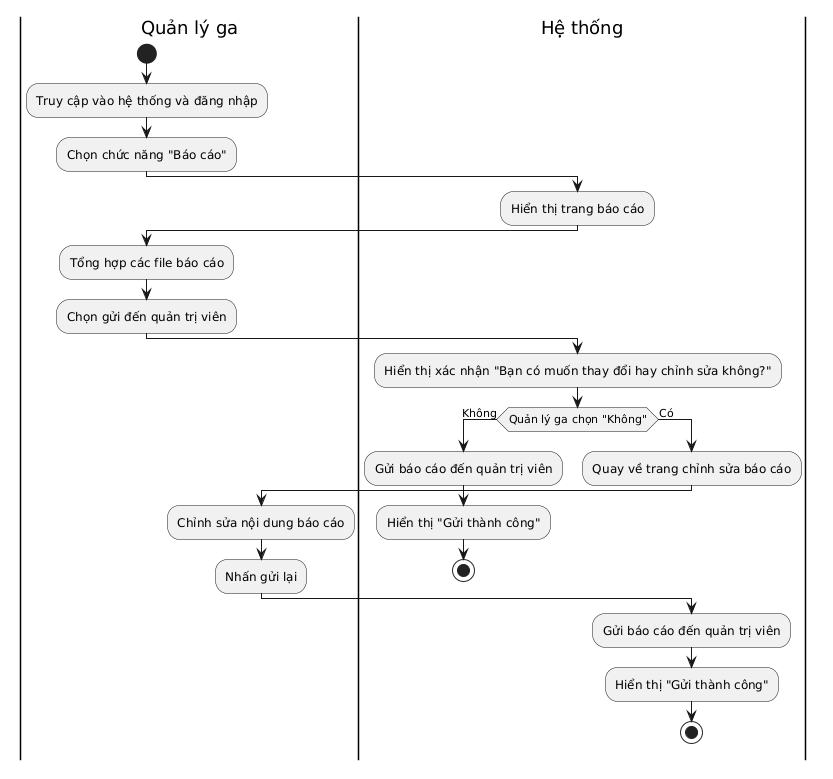

The diagram above was rendered by PlantUML. Its source (embedded in the PNG):
@startuml
|Quản lý ga| 
start 
:Truy cập vào hệ thống và đăng nhập; 
:Chọn chức năng "Báo cáo"; 
|Hệ thống| 
:Hiển thị trang báo cáo; 
|Quản lý ga| 
:Tổng hợp các file báo cáo; 
:Chọn gửi đến quản trị viên; 
|Hệ thống| 
:Hiển thị xác nhận "Bạn có muốn thay đổi hay chỉnh sửa không?"; 
if (Quản lý ga chọn "Không") then (Không) 
  :Gửi báo cáo đến quản trị viên; 
  :Hiển thị "Gửi thành công"; 
  stop 
else (Có) 
  :Quay về trang chỉnh sửa báo cáo; 
  |Quản lý ga| 
  :Chỉnh sửa nội dung báo cáo; 
  :Nhấn gửi lại; 
  |Hệ thống| 
  :Gửi báo cáo đến quản trị viên; 
  :Hiển thị "Gửi thành công"; 
  stop 
endif
@enduml